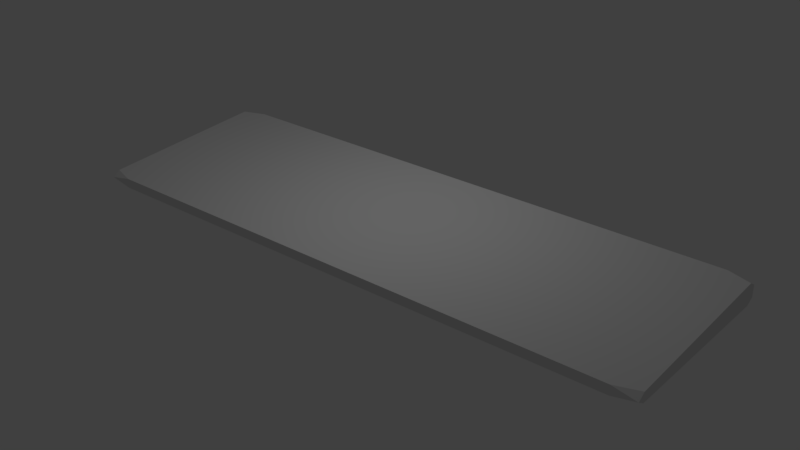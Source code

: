 # Source: keyboard.blend  (saved by Blender 2.78.0; exported with 4.5.12 LTS)
import bpy
from mathutils import Matrix  # noqa: F401  (used for matrix-valued properties, if any)

bpy.ops.wm.read_factory_settings(use_empty=True)
scene = bpy.context.scene
scene.name = 'Scene'

# ---- collections
col_collection_1 = bpy.data.collections.new('Collection 1'); scene.collection.children.link(col_collection_1)

# ---- materials (node trees are filled in below, after node groups)
mat_material = bpy.data.materials.new('Material')
mat_material.alpha_threshold = 0.0
mat_material.use_transparent_shadow = False
mat_material.roughness = 0.5

# ---- material node trees

# ---- world
world_world = bpy.data.worlds.new('World'); scene.world = world_world
world_world.color = (0.05088, 0.05088, 0.05088)
world_world.use_sun_shadow = False
world_world.sun_shadow_jitter_overblur = 0.0
world_world.cycles.sampling_method = 'MANUAL'

# ---- lights
light_area = bpy.data.lights.new('Area', 'POINT')
light_area.transmission_factor = 0.0
light_area.energy = 100.0
light_area.shadow_buffer_clip_start = 0.5
light_area.shadow_soft_size = 0.1
light_area.shadow_maximum_resolution = 0.006
light_area.use_absolute_resolution = True

# ---- meshes
me_plane = bpy.data.meshes.new('Plane')
me_plane.from_pydata([(-1.0, -1.0, 0.0), (1.0, -1.0, 0.0), (-1.0, 1.0, 0.0), (1.0, 1.0, 0.0), (-1.0, -1.0, 0.1592), (1.0, -1.0, 0.1592), (-1.0, 1.0, 0.3592), (1.0, 1.0, 0.3592)], [], [(0, 2, 3, 1), (4, 5, 7, 6), (3, 2, 6, 7), (0, 1, 5, 4), (1, 3, 7, 5), (2, 0, 4, 6)])
_uv = me_plane.uv_layers.new(name='UVMap')
_uv.uv.foreach_set('vector', [0.0, 0.0, 0.0, 0.0, 0.0, 0.0, 0.0, 0.0, 6.098e-05, 0.08367, 0.9982, 0.08367, 0.9982, 0.9665, 6.098e-05, 0.9665, 0.0, 0.0, 0.0, 0.0, 0.0, 0.0, 0.0, 0.0, 0.0, 0.0, 0.0, 0.0, 0.0, 0.0, 0.0, 0.0, 0.0, 0.0, 0.0, 0.0, 0.0, 0.0, 0.0, 0.0, 0.0, 0.0, 0.0, 0.0, 0.0, 0.0, 0.0, 0.0])
me_plane.materials.append(mat_material)
me_plane.use_remesh_preserve_volume = False
me_plane.use_remesh_preserve_attributes = False
me_plane.use_mirror_vertex_groups = False
me_plane.update()

# ---- objects
ob_area = bpy.data.objects.new('Area', light_area)
ob_plane = bpy.data.objects.new('Plane', me_plane)

# ---- transforms, parenting, visibility, modifiers, constraints
ob_area.location = (0.0, 0.0, 5.146)
ob_area.lineart.crease_threshold = 0.0
ob_plane.location = (0.0, 0.0, 0.0)
ob_plane.scale = (4.935, 1.563, 1.0)
ob_plane.lineart.crease_threshold = 0.0
_m = ob_plane.modifiers.new('Bevel', 'BEVEL')
_m.affect = 'VERTICES'
_m.limit_method = 'NONE'
_m.angle_limit = 2.068
_m.spread = 0.0

# ---- collection membership
col_collection_1.objects.link(ob_area)
col_collection_1.objects.link(ob_plane)

# ---- scene / render settings (as saved in the file)
scene.frame_start = 1; scene.frame_end = 250; scene.frame_set(1)
scene.render.engine = 'BLENDER_EEVEE_NEXT'
scene.render.resolution_percentage = 50
scene.render.dither_intensity = 0.0
scene.cycles.use_denoising = False
scene.cycles.samples = 128
scene.cycles.sampling_pattern = 'TABULATED_SOBOL'
scene.cycles.light_sampling_threshold = 0.0
scene.cycles.use_adaptive_sampling = False
scene.cycles.use_light_tree = False
scene.cycles.blur_glossy = 0.0
scene.cycles.sample_clamp_indirect = 0.0
scene.view_settings.view_transform = 'Standard'
bpy.context.view_layer.update()

# ---- added for rendering (the .blend has no active camera): camera
cam_auto = bpy.data.cameras.new('AutoCamera')
cam_auto.lens = 50.0
cam_auto.sensor_width = 36.0
cam_auto.clip_end = 1000.0
ob_auto_camera = bpy.data.objects.new('AutoCamera', cam_auto)
scene.collection.objects.link(ob_auto_camera)
ob_auto_camera.location = (9.5838, -11.5006, 7.84665)
ob_auto_camera.rotation_euler = (1.09748, -7.21219e-08, 0.694738)
scene.camera = ob_auto_camera
bpy.context.view_layer.update()
